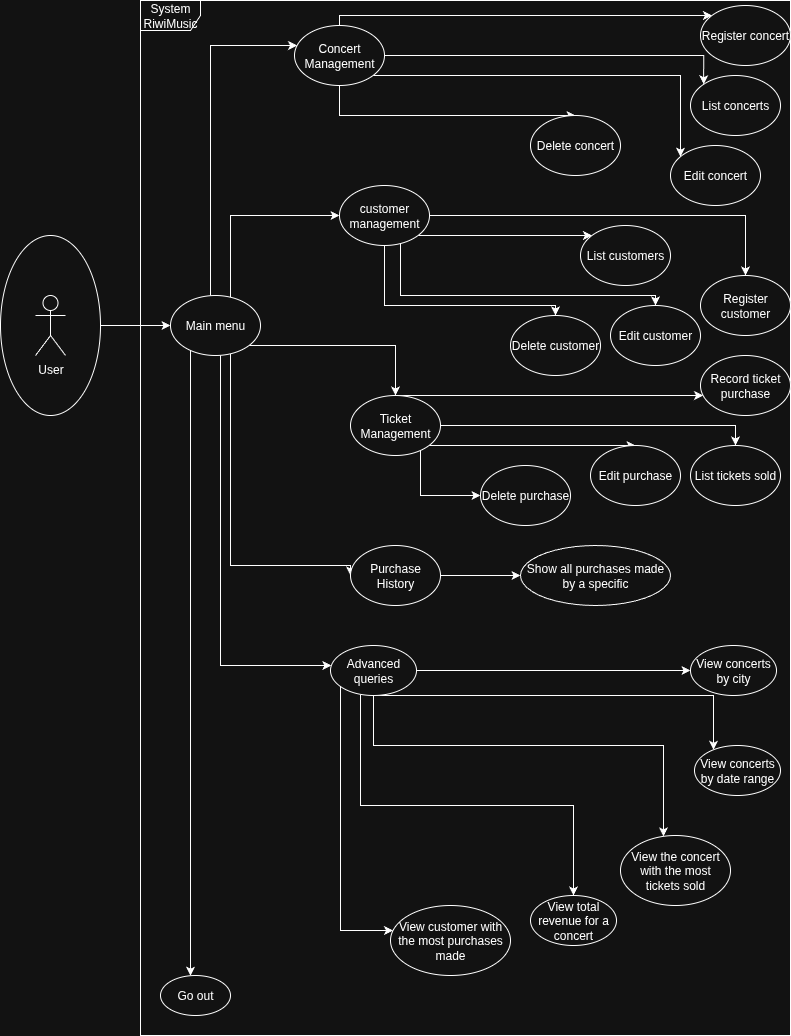

The diagram above was exported from draw.io. Its source (the exported page's mxGraphModel, read from the mxfile embedded in the PNG):
<mxGraphModel dx="1360" dy="793" grid="1" gridSize="10" guides="1" tooltips="1" connect="1" arrows="1" fold="1" page="1" pageScale="1" pageWidth="827" pageHeight="1169" math="0" shadow="0">
  <root>
    <mxCell id="0" />
    <mxCell id="1" parent="0" />
    <mxCell id="RRRe2vAxsResJEHWuNfz-24" value="" style="edgeStyle=orthogonalEdgeStyle;rounded=0;orthogonalLoop=1;jettySize=auto;html=1;" parent="1" source="RRRe2vAxsResJEHWuNfz-11" target="RRRe2vAxsResJEHWuNfz-10" edge="1">
      <mxGeometry relative="1" as="geometry" />
    </mxCell>
    <mxCell id="RRRe2vAxsResJEHWuNfz-11" value="" style="ellipse;whiteSpace=wrap;html=1;rotation=-90;" parent="1" vertex="1">
      <mxGeometry x="-10" y="290" width="180" height="100" as="geometry" />
    </mxCell>
    <mxCell id="RRRe2vAxsResJEHWuNfz-6" value="User" style="shape=umlActor;verticalLabelPosition=bottom;verticalAlign=top;html=1;outlineConnect=0;" parent="1" vertex="1">
      <mxGeometry x="65" y="310" width="30" height="60" as="geometry" />
    </mxCell>
    <mxCell id="RRRe2vAxsResJEHWuNfz-8" value="System RiwiMusic" style="shape=umlFrame;whiteSpace=wrap;html=1;pointerEvents=0;" parent="1" vertex="1">
      <mxGeometry x="170" y="15" width="650" height="1035" as="geometry" />
    </mxCell>
    <mxCell id="RRRe2vAxsResJEHWuNfz-16" value="" style="edgeStyle=orthogonalEdgeStyle;rounded=0;orthogonalLoop=1;jettySize=auto;html=1;" parent="1" source="RRRe2vAxsResJEHWuNfz-10" target="RRRe2vAxsResJEHWuNfz-15" edge="1">
      <mxGeometry relative="1" as="geometry">
        <Array as="points">
          <mxPoint x="240" y="60" />
        </Array>
      </mxGeometry>
    </mxCell>
    <mxCell id="RRRe2vAxsResJEHWuNfz-18" value="" style="edgeStyle=orthogonalEdgeStyle;rounded=0;orthogonalLoop=1;jettySize=auto;html=1;" parent="1" source="RRRe2vAxsResJEHWuNfz-10" target="RRRe2vAxsResJEHWuNfz-17" edge="1">
      <mxGeometry relative="1" as="geometry">
        <Array as="points">
          <mxPoint x="260" y="230" />
        </Array>
      </mxGeometry>
    </mxCell>
    <mxCell id="RRRe2vAxsResJEHWuNfz-20" value="" style="edgeStyle=orthogonalEdgeStyle;rounded=0;orthogonalLoop=1;jettySize=auto;html=1;" parent="1" source="RRRe2vAxsResJEHWuNfz-10" target="RRRe2vAxsResJEHWuNfz-19" edge="1">
      <mxGeometry relative="1" as="geometry">
        <Array as="points">
          <mxPoint x="425" y="360" />
        </Array>
      </mxGeometry>
    </mxCell>
    <mxCell id="RRRe2vAxsResJEHWuNfz-22" value="" style="edgeStyle=orthogonalEdgeStyle;rounded=0;orthogonalLoop=1;jettySize=auto;html=1;entryX=0;entryY=0.5;entryDx=0;entryDy=0;" parent="1" source="RRRe2vAxsResJEHWuNfz-10" target="RRRe2vAxsResJEHWuNfz-21" edge="1">
      <mxGeometry relative="1" as="geometry">
        <Array as="points">
          <mxPoint x="260" y="580" />
          <mxPoint x="380" y="580" />
        </Array>
      </mxGeometry>
    </mxCell>
    <mxCell id="RRRe2vAxsResJEHWuNfz-30" value="" style="edgeStyle=orthogonalEdgeStyle;rounded=0;orthogonalLoop=1;jettySize=auto;html=1;" parent="1" source="RRRe2vAxsResJEHWuNfz-10" target="RRRe2vAxsResJEHWuNfz-26" edge="1">
      <mxGeometry relative="1" as="geometry">
        <Array as="points">
          <mxPoint x="250" y="680" />
        </Array>
      </mxGeometry>
    </mxCell>
    <mxCell id="RRRe2vAxsResJEHWuNfz-32" value="" style="edgeStyle=orthogonalEdgeStyle;rounded=0;orthogonalLoop=1;jettySize=auto;html=1;" parent="1" source="RRRe2vAxsResJEHWuNfz-10" target="RRRe2vAxsResJEHWuNfz-31" edge="1">
      <mxGeometry relative="1" as="geometry">
        <Array as="points">
          <mxPoint x="220" y="760" />
          <mxPoint x="220" y="760" />
        </Array>
      </mxGeometry>
    </mxCell>
    <mxCell id="RRRe2vAxsResJEHWuNfz-10" value="Main menu" style="ellipse;whiteSpace=wrap;html=1;" parent="1" vertex="1">
      <mxGeometry x="200" y="310" width="90" height="60" as="geometry" />
    </mxCell>
    <mxCell id="RRRe2vAxsResJEHWuNfz-34" value="" style="edgeStyle=orthogonalEdgeStyle;rounded=0;orthogonalLoop=1;jettySize=auto;html=1;" parent="1" source="RRRe2vAxsResJEHWuNfz-15" target="RRRe2vAxsResJEHWuNfz-33" edge="1">
      <mxGeometry relative="1" as="geometry">
        <Array as="points">
          <mxPoint x="369" y="30" />
        </Array>
      </mxGeometry>
    </mxCell>
    <mxCell id="RRRe2vAxsResJEHWuNfz-36" value="" style="edgeStyle=orthogonalEdgeStyle;rounded=0;orthogonalLoop=1;jettySize=auto;html=1;entryX=0;entryY=0;entryDx=0;entryDy=0;" parent="1" source="RRRe2vAxsResJEHWuNfz-15" target="RRRe2vAxsResJEHWuNfz-35" edge="1">
      <mxGeometry relative="1" as="geometry">
        <Array as="points">
          <mxPoint x="733" y="70" />
        </Array>
      </mxGeometry>
    </mxCell>
    <mxCell id="RRRe2vAxsResJEHWuNfz-38" value="" style="edgeStyle=orthogonalEdgeStyle;rounded=0;orthogonalLoop=1;jettySize=auto;html=1;" parent="1" source="RRRe2vAxsResJEHWuNfz-15" target="RRRe2vAxsResJEHWuNfz-37" edge="1">
      <mxGeometry relative="1" as="geometry">
        <Array as="points">
          <mxPoint x="710" y="90" />
        </Array>
      </mxGeometry>
    </mxCell>
    <mxCell id="RRRe2vAxsResJEHWuNfz-40" value="" style="edgeStyle=orthogonalEdgeStyle;rounded=0;orthogonalLoop=1;jettySize=auto;html=1;" parent="1" source="RRRe2vAxsResJEHWuNfz-15" target="RRRe2vAxsResJEHWuNfz-39" edge="1">
      <mxGeometry relative="1" as="geometry">
        <Array as="points">
          <mxPoint x="369" y="130" />
        </Array>
      </mxGeometry>
    </mxCell>
    <mxCell id="RRRe2vAxsResJEHWuNfz-15" value="Concert Management" style="ellipse;whiteSpace=wrap;html=1;" parent="1" vertex="1">
      <mxGeometry x="324" y="40" width="90" height="60" as="geometry" />
    </mxCell>
    <mxCell id="RRRe2vAxsResJEHWuNfz-44" value="" style="edgeStyle=orthogonalEdgeStyle;rounded=0;orthogonalLoop=1;jettySize=auto;html=1;" parent="1" source="RRRe2vAxsResJEHWuNfz-17" target="RRRe2vAxsResJEHWuNfz-43" edge="1">
      <mxGeometry relative="1" as="geometry">
        <Array as="points">
          <mxPoint x="540" y="250" />
          <mxPoint x="540" y="250" />
        </Array>
      </mxGeometry>
    </mxCell>
    <mxCell id="RRRe2vAxsResJEHWuNfz-46" value="" style="edgeStyle=orthogonalEdgeStyle;rounded=0;orthogonalLoop=1;jettySize=auto;html=1;" parent="1" source="RRRe2vAxsResJEHWuNfz-17" target="RRRe2vAxsResJEHWuNfz-45" edge="1">
      <mxGeometry relative="1" as="geometry" />
    </mxCell>
    <mxCell id="RRRe2vAxsResJEHWuNfz-48" value="" style="edgeStyle=orthogonalEdgeStyle;rounded=0;orthogonalLoop=1;jettySize=auto;html=1;" parent="1" source="RRRe2vAxsResJEHWuNfz-17" target="RRRe2vAxsResJEHWuNfz-47" edge="1">
      <mxGeometry relative="1" as="geometry">
        <Array as="points">
          <mxPoint x="430" y="310" />
          <mxPoint x="685" y="310" />
        </Array>
      </mxGeometry>
    </mxCell>
    <mxCell id="RRRe2vAxsResJEHWuNfz-50" value="" style="edgeStyle=orthogonalEdgeStyle;rounded=0;orthogonalLoop=1;jettySize=auto;html=1;" parent="1" source="RRRe2vAxsResJEHWuNfz-17" target="RRRe2vAxsResJEHWuNfz-49" edge="1">
      <mxGeometry relative="1" as="geometry">
        <Array as="points">
          <mxPoint x="414" y="320" />
          <mxPoint x="585" y="320" />
        </Array>
      </mxGeometry>
    </mxCell>
    <mxCell id="RRRe2vAxsResJEHWuNfz-17" value="customer management" style="ellipse;whiteSpace=wrap;html=1;" parent="1" vertex="1">
      <mxGeometry x="369" y="200" width="90" height="60" as="geometry" />
    </mxCell>
    <mxCell id="RRRe2vAxsResJEHWuNfz-52" value="" style="edgeStyle=orthogonalEdgeStyle;rounded=0;orthogonalLoop=1;jettySize=auto;html=1;" parent="1" source="RRRe2vAxsResJEHWuNfz-19" target="RRRe2vAxsResJEHWuNfz-51" edge="1">
      <mxGeometry relative="1" as="geometry">
        <Array as="points">
          <mxPoint x="650" y="410" />
          <mxPoint x="650" y="410" />
        </Array>
      </mxGeometry>
    </mxCell>
    <mxCell id="RRRe2vAxsResJEHWuNfz-54" value="" style="edgeStyle=orthogonalEdgeStyle;rounded=0;orthogonalLoop=1;jettySize=auto;html=1;" parent="1" source="RRRe2vAxsResJEHWuNfz-19" target="RRRe2vAxsResJEHWuNfz-53" edge="1">
      <mxGeometry relative="1" as="geometry">
        <Array as="points">
          <mxPoint x="765" y="440" />
        </Array>
      </mxGeometry>
    </mxCell>
    <mxCell id="RRRe2vAxsResJEHWuNfz-56" value="" style="edgeStyle=orthogonalEdgeStyle;rounded=0;orthogonalLoop=1;jettySize=auto;html=1;" parent="1" source="RRRe2vAxsResJEHWuNfz-19" target="RRRe2vAxsResJEHWuNfz-55" edge="1">
      <mxGeometry relative="1" as="geometry">
        <Array as="points">
          <mxPoint x="580" y="460" />
          <mxPoint x="580" y="460" />
        </Array>
      </mxGeometry>
    </mxCell>
    <mxCell id="RRRe2vAxsResJEHWuNfz-58" value="" style="edgeStyle=orthogonalEdgeStyle;rounded=0;orthogonalLoop=1;jettySize=auto;html=1;" parent="1" source="RRRe2vAxsResJEHWuNfz-19" target="RRRe2vAxsResJEHWuNfz-57" edge="1">
      <mxGeometry relative="1" as="geometry">
        <Array as="points">
          <mxPoint x="450" y="510" />
        </Array>
      </mxGeometry>
    </mxCell>
    <mxCell id="RRRe2vAxsResJEHWuNfz-19" value="Ticket Management" style="ellipse;whiteSpace=wrap;html=1;" parent="1" vertex="1">
      <mxGeometry x="380" y="410" width="90" height="60" as="geometry" />
    </mxCell>
    <mxCell id="RRRe2vAxsResJEHWuNfz-60" value="" style="edgeStyle=orthogonalEdgeStyle;rounded=0;orthogonalLoop=1;jettySize=auto;html=1;" parent="1" source="RRRe2vAxsResJEHWuNfz-21" target="RRRe2vAxsResJEHWuNfz-59" edge="1">
      <mxGeometry relative="1" as="geometry" />
    </mxCell>
    <mxCell id="RRRe2vAxsResJEHWuNfz-21" value="Purchase History" style="ellipse;whiteSpace=wrap;html=1;" parent="1" vertex="1">
      <mxGeometry x="380" y="560" width="90" height="60" as="geometry" />
    </mxCell>
    <mxCell id="RRRe2vAxsResJEHWuNfz-62" value="" style="edgeStyle=orthogonalEdgeStyle;rounded=0;orthogonalLoop=1;jettySize=auto;html=1;" parent="1" source="RRRe2vAxsResJEHWuNfz-26" target="RRRe2vAxsResJEHWuNfz-61" edge="1">
      <mxGeometry relative="1" as="geometry" />
    </mxCell>
    <mxCell id="RRRe2vAxsResJEHWuNfz-64" value="" style="edgeStyle=orthogonalEdgeStyle;rounded=0;orthogonalLoop=1;jettySize=auto;html=1;" parent="1" source="RRRe2vAxsResJEHWuNfz-26" target="RRRe2vAxsResJEHWuNfz-63" edge="1">
      <mxGeometry relative="1" as="geometry">
        <Array as="points">
          <mxPoint x="743" y="710" />
        </Array>
      </mxGeometry>
    </mxCell>
    <mxCell id="RRRe2vAxsResJEHWuNfz-66" value="" style="edgeStyle=orthogonalEdgeStyle;rounded=0;orthogonalLoop=1;jettySize=auto;html=1;" parent="1" source="RRRe2vAxsResJEHWuNfz-26" target="RRRe2vAxsResJEHWuNfz-65" edge="1">
      <mxGeometry relative="1" as="geometry">
        <Array as="points">
          <mxPoint x="403" y="760" />
          <mxPoint x="693" y="760" />
        </Array>
      </mxGeometry>
    </mxCell>
    <mxCell id="RRRe2vAxsResJEHWuNfz-68" value="" style="edgeStyle=orthogonalEdgeStyle;rounded=0;orthogonalLoop=1;jettySize=auto;html=1;" parent="1" source="RRRe2vAxsResJEHWuNfz-26" target="RRRe2vAxsResJEHWuNfz-67" edge="1">
      <mxGeometry relative="1" as="geometry">
        <Array as="points">
          <mxPoint x="390" y="820" />
          <mxPoint x="603" y="820" />
        </Array>
      </mxGeometry>
    </mxCell>
    <mxCell id="RRRe2vAxsResJEHWuNfz-71" value="" style="edgeStyle=orthogonalEdgeStyle;rounded=0;orthogonalLoop=1;jettySize=auto;html=1;" parent="1" source="RRRe2vAxsResJEHWuNfz-26" target="RRRe2vAxsResJEHWuNfz-70" edge="1">
      <mxGeometry relative="1" as="geometry">
        <Array as="points">
          <mxPoint x="370" y="945" />
        </Array>
      </mxGeometry>
    </mxCell>
    <mxCell id="RRRe2vAxsResJEHWuNfz-26" value="Advanced queries" style="ellipse;whiteSpace=wrap;html=1;" parent="1" vertex="1">
      <mxGeometry x="360" y="660" width="86" height="50" as="geometry" />
    </mxCell>
    <mxCell id="RRRe2vAxsResJEHWuNfz-31" value="Go out" style="ellipse;whiteSpace=wrap;html=1;" parent="1" vertex="1">
      <mxGeometry x="190" y="990" width="70" height="40" as="geometry" />
    </mxCell>
    <mxCell id="RRRe2vAxsResJEHWuNfz-33" value="Register concert" style="ellipse;whiteSpace=wrap;html=1;" parent="1" vertex="1">
      <mxGeometry x="730" y="20" width="90" height="60" as="geometry" />
    </mxCell>
    <mxCell id="RRRe2vAxsResJEHWuNfz-35" value="List concerts" style="ellipse;whiteSpace=wrap;html=1;" parent="1" vertex="1">
      <mxGeometry x="720" y="90" width="90" height="60" as="geometry" />
    </mxCell>
    <mxCell id="RRRe2vAxsResJEHWuNfz-37" value="Edit concert" style="ellipse;whiteSpace=wrap;html=1;" parent="1" vertex="1">
      <mxGeometry x="700" y="160" width="90" height="60" as="geometry" />
    </mxCell>
    <mxCell id="RRRe2vAxsResJEHWuNfz-39" value="Delete concert" style="ellipse;whiteSpace=wrap;html=1;" parent="1" vertex="1">
      <mxGeometry x="560" y="130" width="90" height="60" as="geometry" />
    </mxCell>
    <mxCell id="RRRe2vAxsResJEHWuNfz-43" value="List customers" style="ellipse;whiteSpace=wrap;html=1;" parent="1" vertex="1">
      <mxGeometry x="610" y="240" width="90" height="60" as="geometry" />
    </mxCell>
    <mxCell id="RRRe2vAxsResJEHWuNfz-45" value="Register customer" style="ellipse;whiteSpace=wrap;html=1;" parent="1" vertex="1">
      <mxGeometry x="730" y="290" width="90" height="60" as="geometry" />
    </mxCell>
    <mxCell id="RRRe2vAxsResJEHWuNfz-47" value="Edit customer" style="ellipse;whiteSpace=wrap;html=1;" parent="1" vertex="1">
      <mxGeometry x="640" y="320" width="90" height="60" as="geometry" />
    </mxCell>
    <mxCell id="RRRe2vAxsResJEHWuNfz-49" value="Delete customer" style="ellipse;whiteSpace=wrap;html=1;" parent="1" vertex="1">
      <mxGeometry x="540" y="330" width="90" height="60" as="geometry" />
    </mxCell>
    <mxCell id="RRRe2vAxsResJEHWuNfz-51" value="Record ticket purchase" style="ellipse;whiteSpace=wrap;html=1;" parent="1" vertex="1">
      <mxGeometry x="730" y="370" width="90" height="60" as="geometry" />
    </mxCell>
    <mxCell id="RRRe2vAxsResJEHWuNfz-53" value="List tickets sold" style="ellipse;whiteSpace=wrap;html=1;" parent="1" vertex="1">
      <mxGeometry x="720" y="460" width="90" height="60" as="geometry" />
    </mxCell>
    <mxCell id="RRRe2vAxsResJEHWuNfz-55" value="Edit purchase" style="ellipse;whiteSpace=wrap;html=1;" parent="1" vertex="1">
      <mxGeometry x="620" y="460" width="90" height="60" as="geometry" />
    </mxCell>
    <mxCell id="RRRe2vAxsResJEHWuNfz-57" value="Delete purchase" style="ellipse;whiteSpace=wrap;html=1;" parent="1" vertex="1">
      <mxGeometry x="510" y="480" width="90" height="60" as="geometry" />
    </mxCell>
    <mxCell id="RRRe2vAxsResJEHWuNfz-59" value="Show all purchases made by a specific" style="ellipse;whiteSpace=wrap;html=1;" parent="1" vertex="1">
      <mxGeometry x="550" y="560" width="150" height="60" as="geometry" />
    </mxCell>
    <mxCell id="RRRe2vAxsResJEHWuNfz-61" value="View concerts by city" style="ellipse;whiteSpace=wrap;html=1;" parent="1" vertex="1">
      <mxGeometry x="720" y="660" width="86" height="50" as="geometry" />
    </mxCell>
    <mxCell id="RRRe2vAxsResJEHWuNfz-63" value="View concerts by date range" style="ellipse;whiteSpace=wrap;html=1;" parent="1" vertex="1">
      <mxGeometry x="724" y="760" width="86" height="50" as="geometry" />
    </mxCell>
    <mxCell id="RRRe2vAxsResJEHWuNfz-65" value="View the concert with the most tickets sold" style="ellipse;whiteSpace=wrap;html=1;" parent="1" vertex="1">
      <mxGeometry x="650" y="850" width="110" height="70" as="geometry" />
    </mxCell>
    <mxCell id="RRRe2vAxsResJEHWuNfz-67" value="View total revenue for a concert" style="ellipse;whiteSpace=wrap;html=1;" parent="1" vertex="1">
      <mxGeometry x="560" y="910" width="86" height="50" as="geometry" />
    </mxCell>
    <mxCell id="RRRe2vAxsResJEHWuNfz-70" value="View customer with the most purchases made" style="ellipse;whiteSpace=wrap;html=1;" parent="1" vertex="1">
      <mxGeometry x="420" y="920" width="120" height="70" as="geometry" />
    </mxCell>
  </root>
</mxGraphModel>